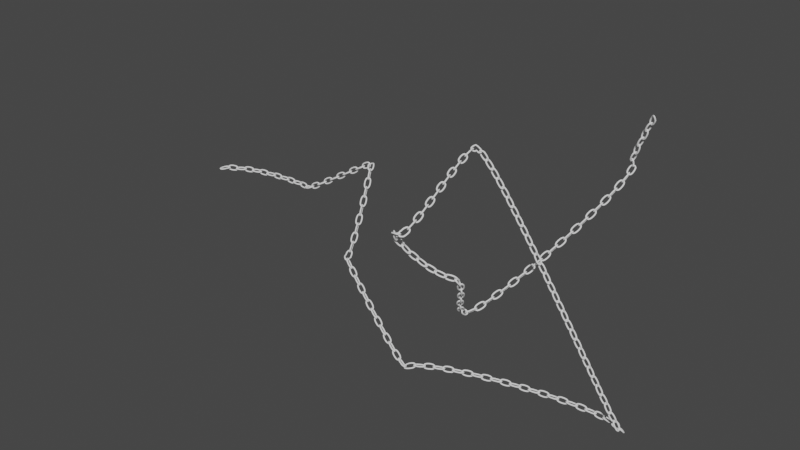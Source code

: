 # Source: blend.blend  (saved by Blender 3.4.6; exported with 4.5.12 LTS)
import bpy
from mathutils import Matrix  # noqa: F401  (used for matrix-valued properties, if any)

bpy.ops.wm.read_factory_settings(use_empty=True)
scene = bpy.context.scene
scene.name = 'Scene'

# ---- world
world_world = bpy.data.worlds.new('World'); scene.world = world_world
world_world.use_nodes = True; world_world.node_tree.nodes.clear()
_N = world_world.node_tree.nodes; _L = world_world.node_tree.links
n0 = _N.new('ShaderNodeOutputWorld'); n0.name = 'World Output'; n0.location = (300, 300)
n1 = _N.new('ShaderNodeBackground'); n1.name = 'Background'; n1.location = (10, 300)
n1.inputs[0].default_value = (0.05088, 0.05088, 0.05088, 1.0)
_L.new(n1.outputs[0], n0.inputs[0])
n0.is_active_output = True
world_world.color = (0.05088, 0.05088, 0.05088)
world_world.use_sun_shadow = False
world_world.sun_shadow_jitter_overblur = 0.0

# ---- curves / text
cu_x = bpy.data.curves.new('贝塞尔圆', 'CURVE')
cu_x.dimensions = '3D'
_sp = cu_x.splines.new('BEZIER'); _sp.bezier_points.add(3)
_sp.bezier_points.foreach_set('co', [-0.3475, 6.223e-07, 0.0, 0.0, 0.1759, 0.0, 0.3475, 6.223e-07, 0.0, 0.0, -0.1759, 0.0])
_sp.bezier_points.foreach_set('handle_left', [-0.3475, -0.1521, 0.0, -0.1521, 0.1759, 0.0, 0.3475, 0.1521, 0.0, 0.1521, -0.1759, 0.0])
_sp.bezier_points.foreach_set('handle_right', [-0.3475, 0.1521, 0.0, 0.1521, 0.1759, 0.0, 0.3475, -0.1521, 0.0, -0.1521, -0.1759, 0.0])
for _p, _l, _r in zip(_sp.bezier_points, ['AUTO', 'AUTO', 'AUTO', 'AUTO'], ['AUTO', 'AUTO', 'AUTO', 'AUTO']): _p.handle_left_type = _l; _p.handle_right_type = _r
_sp.order_u = 0
_sp.order_v = 0
_sp.use_cyclic_u = True
cu_x.use_path = True
cu_x.bevel_depth = 0.05
cu_x.fill_mode = 'FULL'
cu_x_1 = bpy.data.curves.new('贝塞尔曲线', 'CURVE')
cu_x_1.dimensions = '3D'
_sp = cu_x_1.splines.new('BEZIER'); _sp.bezier_points.add(12)
_sp.bezier_points.foreach_set('co', [0.0, 0.0, 0.0, 0.8686, 0.5669, 0.0, 6.797, 1.416, 0.0, 12.0, 2.0, 3.0, 13.0, -1.586, -2.0, 19.0, -3.0, -7.0, 32.0, 1.0, -8.0, 21.97, -0.3782, 7.667, 22.09, -7.29, 5.0, 24.0, -5.0, 2.0, 22.78, -1.764, -2.154, 27.46, 7.933, 5.5, 29.0, 7.0, 9.0])
_sp.bezier_points.foreach_set('handle_left', [0.0, -0.2552, 0.0, 0.6615, 0.4176, 0.0, 5.478, 1.63, 0.0, 11.74, 2.265, 3.0, 13.45, -1.723, -2.0, 18.88, -3.316, -7.0, 31.16, 2.835, -8.0, 22.49, 0.4547, 7.667, 22.95, -7.429, 5.0, 22.44, -5.535, 2.0, 22.12, -2.681, -2.154, 28.73, 7.407, 5.5, 28.8, 7.48, 9.0])
_sp.bezier_points.foreach_set('handle_right', [0.0, 0.2552, 0.0, 1.953, 1.348, 0.0, 7.166, 1.356, 0.0, 12.33, 1.665, 3.0, 12.67, -1.488, -2.0, 19.7, -1.106, -7.0, 32.41, 0.1104, -8.0, 21.51, -1.118, 7.667, 20.47, -7.026, 5.0, 25.07, -4.633, 2.0, 23.59, -0.6493, -2.154, 27.34, 7.427, 5.5, 29.23, 6.434, 9.0])
for _p, _l, _r in zip(_sp.bezier_points, ['ALIGNED', 'ALIGNED', 'ALIGNED', 'ALIGNED', 'ALIGNED', 'ALIGNED', 'ALIGNED', 'ALIGNED', 'ALIGNED', 'ALIGNED', 'ALIGNED', 'FREE', 'ALIGNED'], ['ALIGNED', 'ALIGNED', 'ALIGNED', 'ALIGNED', 'ALIGNED', 'ALIGNED', 'ALIGNED', 'ALIGNED', 'ALIGNED', 'ALIGNED', 'ALIGNED', 'FREE', 'ALIGNED']): _p.handle_left_type = _l; _p.handle_right_type = _r
_sp.order_u = 0
_sp.order_v = 0
cu_x_1.use_path = True
cu_x_1.fill_mode = 'FULL'

# ---- objects
ob_x = bpy.data.objects.new('锁链', cu_x)
ob_x_1 = bpy.data.objects.new('轴', None)
ob_x_2 = bpy.data.objects.new('贝塞尔曲线', cu_x_1)

# ---- transforms, parenting, visibility, modifiers, constraints
ob_x.location = (0.0, 5.0, 0.0)
_m = ob_x.modifiers.new('阵列', 'ARRAY')
_m.count = 160
_m.use_relative_offset = False
_m.use_object_offset = True
_m.offset_object = ob_x_1
_m = ob_x.modifiers.new('曲线', 'CURVE')
_m.object = ob_x_2
ob_x_1.location = (0.6046, 5.0, 0.0)
ob_x_1.rotation_euler = (1.571, -0.0, 0.0)
ob_x_2.location = (0.0, 5.0, 0.0)

# ---- collection membership
scene.collection.objects.link(ob_x)
scene.collection.objects.link(ob_x_1)
scene.collection.objects.link(ob_x_2)

# ---- scene / render settings (as saved in the file)
scene.frame_start = 1; scene.frame_end = 250; scene.frame_set(1)
scene.render.engine = 'BLENDER_EEVEE_NEXT'
scene.cycles.sampling_pattern = 'TABULATED_SOBOL'
scene.cycles.use_light_tree = False
scene.view_settings.view_transform = 'Filmic'
bpy.context.view_layer.update()

# ---- added for rendering (the .blend has no active camera and no usable light): camera, sun
cam_auto = bpy.data.cameras.new('AutoCamera')
cam_auto.lens = 50.0
cam_auto.sensor_width = 36.0
cam_auto.clip_end = 1000.0
ob_auto_camera = bpy.data.objects.new('AutoCamera', cam_auto)
scene.collection.objects.link(ob_auto_camera)
ob_auto_camera.location = (55.4857, -42.27, 32.2275)
ob_auto_camera.rotation_euler = (1.09748, -7.21219e-08, 0.694738)
scene.camera = ob_auto_camera
light_auto_sun = bpy.data.lights.new('AutoSun', 'SUN')
light_auto_sun.energy = 3.0
light_auto_sun.angle = 0.0523599
ob_auto_sun = bpy.data.objects.new('AutoSun', light_auto_sun)
scene.collection.objects.link(ob_auto_sun)
ob_auto_sun.rotation_euler = (0.872665, 0.174533, 0.523599)
bpy.context.view_layer.update()
